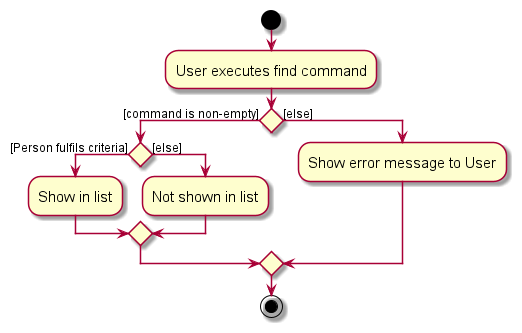

The diagram above was rendered by PlantUML. Its source (embedded in the PNG):
@startuml
skin rose
skinparam ActivityFontSize 15
skinparam ArrowFontSize 12
start
:User executes find command;

'Since the beta syntax does not support placing the condition outside the
'diamond we place it as the true branch instead.

if () then ([command is non-empty])
    if () then ([Person fulfils criteria])
        :Show in list;
    else ([else])
        :Not shown in list;
    endif
else ([else])
    :Show error message to User;
endif
stop
@enduml